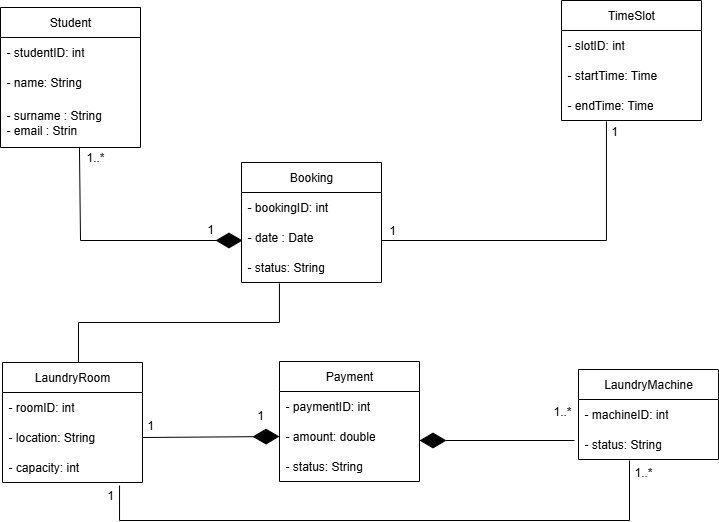

The diagram above was exported from draw.io. Its source (the exported page's mxGraphModel, read from the mxfile embedded in the PNG):
<mxGraphModel dx="1281" dy="596" grid="1" gridSize="10" guides="1" tooltips="1" connect="1" arrows="1" fold="1" page="1" pageScale="1" pageWidth="827" pageHeight="1169" math="0" shadow="0">
  <root>
    <mxCell id="0" />
    <mxCell id="1" parent="0" />
    <mxCell id="_8qge6cDrgI9F05i5PsD-1" value="Student" style="swimlane;fontStyle=0;childLayout=stackLayout;horizontal=1;startSize=30;horizontalStack=0;resizeParent=1;resizeParentMax=0;resizeLast=0;collapsible=1;marginBottom=0;whiteSpace=wrap;html=1;" parent="1" vertex="1">
      <mxGeometry x="80" y="87" width="140" height="140" as="geometry" />
    </mxCell>
    <mxCell id="_8qge6cDrgI9F05i5PsD-2" value="- studentID: int" style="text;strokeColor=none;fillColor=none;align=left;verticalAlign=middle;spacingLeft=4;spacingRight=4;overflow=hidden;points=[[0,0.5],[1,0.5]];portConstraint=eastwest;rotatable=0;whiteSpace=wrap;html=1;" parent="_8qge6cDrgI9F05i5PsD-1" vertex="1">
      <mxGeometry y="30" width="140" height="30" as="geometry" />
    </mxCell>
    <mxCell id="_8qge6cDrgI9F05i5PsD-3" value="- name: String" style="text;strokeColor=none;fillColor=none;align=left;verticalAlign=middle;spacingLeft=4;spacingRight=4;overflow=hidden;points=[[0,0.5],[1,0.5]];portConstraint=eastwest;rotatable=0;whiteSpace=wrap;html=1;" parent="_8qge6cDrgI9F05i5PsD-1" vertex="1">
      <mxGeometry y="60" width="140" height="30" as="geometry" />
    </mxCell>
    <mxCell id="_8qge6cDrgI9F05i5PsD-4" value="- surname : String&lt;br&gt;- email : Strin" style="text;strokeColor=none;fillColor=none;align=left;verticalAlign=middle;spacingLeft=4;spacingRight=4;overflow=hidden;points=[[0,0.5],[1,0.5]];portConstraint=eastwest;rotatable=0;whiteSpace=wrap;html=1;" parent="_8qge6cDrgI9F05i5PsD-1" vertex="1">
      <mxGeometry y="90" width="140" height="50" as="geometry" />
    </mxCell>
    <mxCell id="_8qge6cDrgI9F05i5PsD-5" value="Booking" style="swimlane;fontStyle=0;childLayout=stackLayout;horizontal=1;startSize=30;horizontalStack=0;resizeParent=1;resizeParentMax=0;resizeLast=0;collapsible=1;marginBottom=0;whiteSpace=wrap;html=1;" parent="1" vertex="1">
      <mxGeometry x="321" y="242" width="140" height="120" as="geometry" />
    </mxCell>
    <mxCell id="_8qge6cDrgI9F05i5PsD-6" value="- bookingID: int" style="text;strokeColor=none;fillColor=none;align=left;verticalAlign=middle;spacingLeft=4;spacingRight=4;overflow=hidden;points=[[0,0.5],[1,0.5]];portConstraint=eastwest;rotatable=0;whiteSpace=wrap;html=1;" parent="_8qge6cDrgI9F05i5PsD-5" vertex="1">
      <mxGeometry y="30" width="140" height="30" as="geometry" />
    </mxCell>
    <mxCell id="_8qge6cDrgI9F05i5PsD-7" value="- date : Date" style="text;strokeColor=none;fillColor=none;align=left;verticalAlign=middle;spacingLeft=4;spacingRight=4;overflow=hidden;points=[[0,0.5],[1,0.5]];portConstraint=eastwest;rotatable=0;whiteSpace=wrap;html=1;" parent="_8qge6cDrgI9F05i5PsD-5" vertex="1">
      <mxGeometry y="60" width="140" height="30" as="geometry" />
    </mxCell>
    <mxCell id="_8qge6cDrgI9F05i5PsD-8" value="- status: String" style="text;strokeColor=none;fillColor=none;align=left;verticalAlign=middle;spacingLeft=4;spacingRight=4;overflow=hidden;points=[[0,0.5],[1,0.5]];portConstraint=eastwest;rotatable=0;whiteSpace=wrap;html=1;" parent="_8qge6cDrgI9F05i5PsD-5" vertex="1">
      <mxGeometry y="90" width="140" height="30" as="geometry" />
    </mxCell>
    <mxCell id="_8qge6cDrgI9F05i5PsD-9" value="TimeSlot" style="swimlane;fontStyle=0;childLayout=stackLayout;horizontal=1;startSize=30;horizontalStack=0;resizeParent=1;resizeParentMax=0;resizeLast=0;collapsible=1;marginBottom=0;whiteSpace=wrap;html=1;" parent="1" vertex="1">
      <mxGeometry x="641" y="80" width="140" height="120" as="geometry" />
    </mxCell>
    <mxCell id="_8qge6cDrgI9F05i5PsD-10" value="- slotID: int" style="text;strokeColor=none;fillColor=none;align=left;verticalAlign=middle;spacingLeft=4;spacingRight=4;overflow=hidden;points=[[0,0.5],[1,0.5]];portConstraint=eastwest;rotatable=0;whiteSpace=wrap;html=1;" parent="_8qge6cDrgI9F05i5PsD-9" vertex="1">
      <mxGeometry y="30" width="140" height="30" as="geometry" />
    </mxCell>
    <mxCell id="_8qge6cDrgI9F05i5PsD-11" value="- startTime: Time" style="text;strokeColor=none;fillColor=none;align=left;verticalAlign=middle;spacingLeft=4;spacingRight=4;overflow=hidden;points=[[0,0.5],[1,0.5]];portConstraint=eastwest;rotatable=0;whiteSpace=wrap;html=1;" parent="_8qge6cDrgI9F05i5PsD-9" vertex="1">
      <mxGeometry y="60" width="140" height="30" as="geometry" />
    </mxCell>
    <mxCell id="_8qge6cDrgI9F05i5PsD-12" value="- endTime: Time" style="text;strokeColor=none;fillColor=none;align=left;verticalAlign=middle;spacingLeft=4;spacingRight=4;overflow=hidden;points=[[0,0.5],[1,0.5]];portConstraint=eastwest;rotatable=0;whiteSpace=wrap;html=1;" parent="_8qge6cDrgI9F05i5PsD-9" vertex="1">
      <mxGeometry y="90" width="140" height="30" as="geometry" />
    </mxCell>
    <mxCell id="_8qge6cDrgI9F05i5PsD-13" value="LaundryRoom" style="swimlane;fontStyle=0;childLayout=stackLayout;horizontal=1;startSize=30;horizontalStack=0;resizeParent=1;resizeParentMax=0;resizeLast=0;collapsible=1;marginBottom=0;whiteSpace=wrap;html=1;" parent="1" vertex="1">
      <mxGeometry x="82" y="442" width="140" height="120" as="geometry" />
    </mxCell>
    <mxCell id="_8qge6cDrgI9F05i5PsD-14" value="- roomID: int" style="text;strokeColor=none;fillColor=none;align=left;verticalAlign=middle;spacingLeft=4;spacingRight=4;overflow=hidden;points=[[0,0.5],[1,0.5]];portConstraint=eastwest;rotatable=0;whiteSpace=wrap;html=1;" parent="_8qge6cDrgI9F05i5PsD-13" vertex="1">
      <mxGeometry y="30" width="140" height="30" as="geometry" />
    </mxCell>
    <mxCell id="_8qge6cDrgI9F05i5PsD-15" value="- location: String" style="text;strokeColor=none;fillColor=none;align=left;verticalAlign=middle;spacingLeft=4;spacingRight=4;overflow=hidden;points=[[0,0.5],[1,0.5]];portConstraint=eastwest;rotatable=0;whiteSpace=wrap;html=1;" parent="_8qge6cDrgI9F05i5PsD-13" vertex="1">
      <mxGeometry y="60" width="140" height="30" as="geometry" />
    </mxCell>
    <mxCell id="_8qge6cDrgI9F05i5PsD-16" value="- capacity: int" style="text;strokeColor=none;fillColor=none;align=left;verticalAlign=middle;spacingLeft=4;spacingRight=4;overflow=hidden;points=[[0,0.5],[1,0.5]];portConstraint=eastwest;rotatable=0;whiteSpace=wrap;html=1;" parent="_8qge6cDrgI9F05i5PsD-13" vertex="1">
      <mxGeometry y="90" width="140" height="30" as="geometry" />
    </mxCell>
    <mxCell id="_8qge6cDrgI9F05i5PsD-17" value="Payment" style="swimlane;fontStyle=0;childLayout=stackLayout;horizontal=1;startSize=30;horizontalStack=0;resizeParent=1;resizeParentMax=0;resizeLast=0;collapsible=1;marginBottom=0;whiteSpace=wrap;html=1;" parent="1" vertex="1">
      <mxGeometry x="359" y="441" width="140" height="120" as="geometry" />
    </mxCell>
    <mxCell id="_8qge6cDrgI9F05i5PsD-18" value="- paymentID: int" style="text;strokeColor=none;fillColor=none;align=left;verticalAlign=middle;spacingLeft=4;spacingRight=4;overflow=hidden;points=[[0,0.5],[1,0.5]];portConstraint=eastwest;rotatable=0;whiteSpace=wrap;html=1;" parent="_8qge6cDrgI9F05i5PsD-17" vertex="1">
      <mxGeometry y="30" width="140" height="30" as="geometry" />
    </mxCell>
    <mxCell id="_8qge6cDrgI9F05i5PsD-19" value="- amount: double" style="text;strokeColor=none;fillColor=none;align=left;verticalAlign=middle;spacingLeft=4;spacingRight=4;overflow=hidden;points=[[0,0.5],[1,0.5]];portConstraint=eastwest;rotatable=0;whiteSpace=wrap;html=1;" parent="_8qge6cDrgI9F05i5PsD-17" vertex="1">
      <mxGeometry y="60" width="140" height="30" as="geometry" />
    </mxCell>
    <mxCell id="_8qge6cDrgI9F05i5PsD-20" value="- status: String" style="text;strokeColor=none;fillColor=none;align=left;verticalAlign=middle;spacingLeft=4;spacingRight=4;overflow=hidden;points=[[0,0.5],[1,0.5]];portConstraint=eastwest;rotatable=0;whiteSpace=wrap;html=1;" parent="_8qge6cDrgI9F05i5PsD-17" vertex="1">
      <mxGeometry y="90" width="140" height="30" as="geometry" />
    </mxCell>
    <mxCell id="_8qge6cDrgI9F05i5PsD-21" value="LaundryMachine" style="swimlane;fontStyle=0;childLayout=stackLayout;horizontal=1;startSize=30;horizontalStack=0;resizeParent=1;resizeParentMax=0;resizeLast=0;collapsible=1;marginBottom=0;whiteSpace=wrap;html=1;" parent="1" vertex="1">
      <mxGeometry x="658" y="449" width="140" height="90" as="geometry" />
    </mxCell>
    <mxCell id="_8qge6cDrgI9F05i5PsD-22" value="- machineID: int" style="text;strokeColor=none;fillColor=none;align=left;verticalAlign=middle;spacingLeft=4;spacingRight=4;overflow=hidden;points=[[0,0.5],[1,0.5]];portConstraint=eastwest;rotatable=0;whiteSpace=wrap;html=1;" parent="_8qge6cDrgI9F05i5PsD-21" vertex="1">
      <mxGeometry y="30" width="140" height="30" as="geometry" />
    </mxCell>
    <mxCell id="_8qge6cDrgI9F05i5PsD-23" value="- status: String" style="text;strokeColor=none;fillColor=none;align=left;verticalAlign=middle;spacingLeft=4;spacingRight=4;overflow=hidden;points=[[0,0.5],[1,0.5]];portConstraint=eastwest;rotatable=0;whiteSpace=wrap;html=1;" parent="_8qge6cDrgI9F05i5PsD-21" vertex="1">
      <mxGeometry y="60" width="140" height="30" as="geometry" />
    </mxCell>
    <mxCell id="_8qge6cDrgI9F05i5PsD-25" value="" style="endArrow=diamondThin;endFill=1;endSize=24;html=1;rounded=0;entryX=1.014;entryY=0.033;entryDx=0;entryDy=0;entryPerimeter=0;" parent="1" edge="1">
      <mxGeometry width="160" relative="1" as="geometry">
        <mxPoint x="654" y="520" as="sourcePoint" />
        <mxPoint x="499.00000000000006" y="520" as="targetPoint" />
      </mxGeometry>
    </mxCell>
    <mxCell id="_8qge6cDrgI9F05i5PsD-26" value="1..*" style="text;html=1;whiteSpace=wrap;strokeColor=none;fillColor=none;align=center;verticalAlign=middle;rounded=0;" parent="1" vertex="1">
      <mxGeometry x="612" y="476" width="60" height="30" as="geometry" />
    </mxCell>
    <mxCell id="_8qge6cDrgI9F05i5PsD-27" value="" style="endArrow=diamondThin;endFill=1;endSize=24;html=1;rounded=0;exitX=1;exitY=0.5;exitDx=0;exitDy=0;entryX=0;entryY=0.5;entryDx=0;entryDy=0;" parent="1" source="_8qge6cDrgI9F05i5PsD-15" target="_8qge6cDrgI9F05i5PsD-19" edge="1">
      <mxGeometry width="160" relative="1" as="geometry">
        <mxPoint x="330" y="540" as="sourcePoint" />
        <mxPoint x="490" y="540" as="targetPoint" />
      </mxGeometry>
    </mxCell>
    <mxCell id="_8qge6cDrgI9F05i5PsD-28" value="" style="endArrow=diamondThin;endFill=1;endSize=24;html=1;rounded=0;exitX=0.564;exitY=1;exitDx=0;exitDy=0;exitPerimeter=0;" parent="1" source="_8qge6cDrgI9F05i5PsD-4" edge="1">
      <mxGeometry width="160" relative="1" as="geometry">
        <Array as="points">
          <mxPoint x="160" y="320" />
        </Array>
        <mxPoint x="160" y="250" as="sourcePoint" />
        <mxPoint x="322" y="320" as="targetPoint" />
      </mxGeometry>
    </mxCell>
    <mxCell id="_8qge6cDrgI9F05i5PsD-29" value="1..*" style="text;html=1;whiteSpace=wrap;strokeColor=none;fillColor=none;align=center;verticalAlign=middle;rounded=0;" parent="1" vertex="1">
      <mxGeometry x="145" y="222" width="60" height="30" as="geometry" />
    </mxCell>
    <mxCell id="_8qge6cDrgI9F05i5PsD-30" value="1" style="text;html=1;whiteSpace=wrap;strokeColor=none;fillColor=none;align=center;verticalAlign=middle;rounded=0;" parent="1" vertex="1">
      <mxGeometry x="260" y="294" width="60" height="30" as="geometry" />
    </mxCell>
    <mxCell id="_8qge6cDrgI9F05i5PsD-32" value="" style="edgeStyle=elbowEdgeStyle;html=1;endArrow=none;elbow=vertical;rounded=0;exitX=0.836;exitY=1.1;exitDx=0;exitDy=0;exitPerimeter=0;" parent="1" source="_8qge6cDrgI9F05i5PsD-16" edge="1">
      <mxGeometry width="160" relative="1" as="geometry">
        <Array as="points">
          <mxPoint x="460" y="600" />
        </Array>
        <mxPoint x="200" y="580" as="sourcePoint" />
        <mxPoint x="709" y="540" as="targetPoint" />
      </mxGeometry>
    </mxCell>
    <mxCell id="_8qge6cDrgI9F05i5PsD-33" value="1" style="text;html=1;whiteSpace=wrap;strokeColor=none;fillColor=none;align=center;verticalAlign=middle;rounded=0;" parent="1" vertex="1">
      <mxGeometry x="160" y="560" width="60" height="30" as="geometry" />
    </mxCell>
    <mxCell id="_8qge6cDrgI9F05i5PsD-34" value="1..*" style="text;html=1;whiteSpace=wrap;strokeColor=none;fillColor=none;align=center;verticalAlign=middle;rounded=0;" parent="1" vertex="1">
      <mxGeometry x="693" y="537" width="60" height="30" as="geometry" />
    </mxCell>
    <mxCell id="_8qge6cDrgI9F05i5PsD-35" value="" style="edgeStyle=elbowEdgeStyle;html=1;endArrow=none;elbow=vertical;rounded=0;entryX=0.321;entryY=1.033;entryDx=0;entryDy=0;entryPerimeter=0;exitX=1;exitY=0.5;exitDx=0;exitDy=0;" parent="1" source="_8qge6cDrgI9F05i5PsD-7" target="_8qge6cDrgI9F05i5PsD-12" edge="1">
      <mxGeometry width="160" relative="1" as="geometry">
        <Array as="points">
          <mxPoint x="690" y="320" />
        </Array>
        <mxPoint x="330" y="240" as="sourcePoint" />
        <mxPoint x="490" y="240" as="targetPoint" />
      </mxGeometry>
    </mxCell>
    <mxCell id="_8qge6cDrgI9F05i5PsD-36" value="1" style="text;html=1;whiteSpace=wrap;strokeColor=none;fillColor=none;align=center;verticalAlign=middle;rounded=0;" parent="1" vertex="1">
      <mxGeometry x="442" y="295" width="60" height="30" as="geometry" />
    </mxCell>
    <mxCell id="_8qge6cDrgI9F05i5PsD-37" value="1" style="text;html=1;whiteSpace=wrap;strokeColor=none;fillColor=none;align=center;verticalAlign=middle;rounded=0;" parent="1" vertex="1">
      <mxGeometry x="664" y="196" width="60" height="30" as="geometry" />
    </mxCell>
    <mxCell id="_8qge6cDrgI9F05i5PsD-38" value="1" style="text;html=1;whiteSpace=wrap;strokeColor=none;fillColor=none;align=center;verticalAlign=middle;rounded=0;" parent="1" vertex="1">
      <mxGeometry x="200" y="490" width="60" height="30" as="geometry" />
    </mxCell>
    <mxCell id="_8qge6cDrgI9F05i5PsD-39" value="1" style="text;html=1;whiteSpace=wrap;strokeColor=none;fillColor=none;align=center;verticalAlign=middle;rounded=0;" parent="1" vertex="1">
      <mxGeometry x="310" y="480" width="60" height="30" as="geometry" />
    </mxCell>
    <mxCell id="_8qge6cDrgI9F05i5PsD-40" value="" style="edgeStyle=elbowEdgeStyle;html=1;endArrow=none;elbow=vertical;rounded=0;entryX=0.557;entryY=-0.017;entryDx=0;entryDy=0;entryPerimeter=0;exitX=0.271;exitY=1.033;exitDx=0;exitDy=0;exitPerimeter=0;" parent="1" source="_8qge6cDrgI9F05i5PsD-8" edge="1">
      <mxGeometry width="160" relative="1" as="geometry">
        <mxPoint x="320" y="364" as="sourcePoint" />
        <mxPoint x="158.00000000000003" y="442.00000000000006" as="targetPoint" />
      </mxGeometry>
    </mxCell>
  </root>
</mxGraphModel>